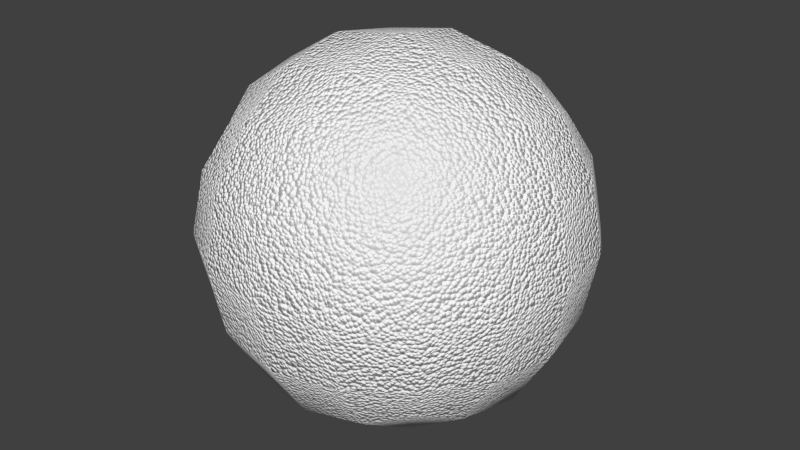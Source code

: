 # Source: 67-polystyrene.blend  (saved by Blender 2.72.0; exported with 4.5.12 LTS)
import bpy
from mathutils import Matrix  # noqa: F401  (used for matrix-valued properties, if any)

bpy.ops.wm.read_factory_settings(use_empty=True)
scene = bpy.context.scene
scene.name = 'Scene'

# ---- collections
col_collection_1 = bpy.data.collections.new('Collection 1'); scene.collection.children.link(col_collection_1)

# ---- materials (node trees are filled in below, after node groups)
mat_bmd_polystyrene = bpy.data.materials.new('BMD_Polystyrene')
mat_bmd_polystyrene.alpha_threshold = 0.0
mat_bmd_polystyrene.diffuse_color = (1.0, 1.0, 0.8261, 1.0)
mat_bmd_polystyrene.roughness = 0.5
mat_bmd_polystyrene.line_color = (0.0, 0.0, 0.0, 1.0)

# ---- node groups
ng_bmd_polystyreneshader = bpy.data.node_groups.new('BMD_PolystyreneShader', 'ShaderNodeTree')
_s = ng_bmd_polystyreneshader.interface.new_socket(name='Shader', in_out='OUTPUT', socket_type='NodeSocketShader')
_s = ng_bmd_polystyreneshader.interface.new_socket(name='Color', in_out='INPUT', socket_type='NodeSocketColor')
_s.default_value = (1.0, 1.0, 1.0, 1.0)
_s = ng_bmd_polystyreneshader.interface.new_socket(name='Strength', in_out='INPUT', socket_type='NodeSocketFloat')
_s.subtype = 'FACTOR'
_s.default_value = 0.5
_s.min_value = 0.0
_s.max_value = 1.0
_s = ng_bmd_polystyreneshader.interface.new_socket(name='Scale', in_out='INPUT', socket_type='NodeSocketFloat')
_s.default_value = 5.0
_s.min_value = -1000.0
_s.max_value = 1000.0
_s = ng_bmd_polystyreneshader.interface.new_socket(name='Normal', in_out='INPUT', socket_type='NodeSocketVector')
_s.min_value = -1.0
_s.max_value = 1.0
_s.hide_value = True
_N = ng_bmd_polystyreneshader.nodes; _L = ng_bmd_polystyreneshader.links
n0 = _N.new('NodeFrame'); n0.name = 'PolystyreneBump'; n0.location = (-620, -33)
n0.label = 'Bump'
n0.width = 718
n1 = _N.new('NodeFrame'); n1.name = 'PolystyreneShader'; n1.location = (148, 145)
n1.label = 'Shader'
n1.width = 428
n2 = _N.new('NodeGroupInput'); n2.name = 'Group Input'; n2.location = (-613, 126)
n3 = _N.new('ShaderNodeMath'); n3.name = 'Math'; n3.location = (224, 9)
n3.operation = 'MULTIPLY'
n3.inputs[1].default_value = 20.0
n4 = _N.new('ShaderNodeTexVoronoi'); n4.name = 'Voronoi Texture'; n4.location = (401, 17)
n5 = _N.new('ShaderNodeBump'); n5.name = 'Bump'; n5.location = (572, 23)
n5.invert = True
n5.inputs[1].default_value = 0.1
n5.inputs[2].default_value = 1.0
n6 = _N.new('ShaderNodeTexCoord'); n6.name = 'Texture Coordinate'; n6.location = (54, 33)
n7 = _N.new('ShaderNodeFresnel'); n7.name = 'Fresnel'; n7.location = (60, 33)
n7.inputs[0].default_value = 1.55
n8 = _N.new('ShaderNodeBsdfDiffuse'); n8.name = 'Diffuse BSDF'; n8.location = (58, -72)
n9 = _N.new('ShaderNodeBsdfAnisotropic'); n9.name = 'Glossy BSDF'; n9.location = (54, -202)
n9.distribution = 'GGX'
n9.inputs[0].default_value = (1.0, 1.0, 1.0, 1.0)
n9.inputs[1].default_value = 0.7746
n10 = _N.new('ShaderNodeMixShader'); n10.name = 'Mix Shader'; n10.location = (282, -95)
n11 = _N.new('NodeGroupOutput'); n11.name = 'Group Output'; n11.location = (613, -15)
n12 = _N.new('ShaderNodeMath'); n12.name = 'Math.001'; n12.location = (0, 0)
n12.operation = 'MULTIPLY'
n3.parent = n0
n4.parent = n0
n5.parent = n0
n6.parent = n0
n7.parent = n1
n8.parent = n1
n9.parent = n1
n10.parent = n1
_L.new(n10.outputs[0], n11.inputs[0])
_L.new(n9.outputs[0], n10.inputs[2])
_L.new(n8.outputs[0], n10.inputs[1])
_L.new(n7.outputs[0], n10.inputs[0])
_L.new(n5.outputs[0], n9.inputs[4])
_L.new(n5.outputs[0], n8.inputs[2])
_L.new(n5.outputs[0], n7.inputs[1])
_L.new(n2.outputs[0], n8.inputs[0])
_L.new(n2.outputs[1], n5.inputs[0])
_L.new(n2.outputs[3], n5.inputs[4])
_L.new(n6.outputs[0], n4.inputs[0])
_L.new(n2.outputs[2], n3.inputs[0])
_L.new(n3.outputs[0], n4.inputs[2])
_L.new(n12.outputs[0], n5.inputs[3])
_L.new(n4.outputs[0], n12.inputs[0])
_L.new(n4.outputs[0], n12.inputs[1])
n11.is_active_output = True

# ---- material node trees
mat_bmd_polystyrene.use_nodes = True; mat_bmd_polystyrene.node_tree.nodes.clear()
_N = mat_bmd_polystyrene.node_tree.nodes; _L = mat_bmd_polystyrene.node_tree.links
n0 = _N.new('ShaderNodeOutputMaterial'); n0.name = 'Material Output'; n0.location = (100, 0)
n1 = _N.new('ShaderNodeGroup'); n1.name = 'Group'; n1.location = (-100, 0)
n1.node_tree = ng_bmd_polystyreneshader
n1.inputs[0].default_value = (1.0, 1.0, 1.0, 1.0)
n1.inputs[1].default_value = 0.5
n1.inputs[2].default_value = 5.0
n1.inputs[3].default_value = (0.0, 0.0, 0.0)
_L.new(n1.outputs[0], n0.inputs[0])
n0.is_active_output = True

# ---- world
world_world = bpy.data.worlds.new('World'); scene.world = world_world
world_world.color = (0.05088, 0.05088, 0.05088)
world_world.use_sun_shadow = False
world_world.sun_shadow_jitter_overblur = 0.0
world_world.cycles.sampling_method = 'MANUAL'
world_world.cycles.sample_map_resolution = 256

# ---- meshes
me_test = bpy.data.meshes.new('Test')
me_test.from_pydata([(4.54e-08, 1.118e-07, -0.8785), (0.3507, 3.725e-08, -0.8194), (-2.235e-08, -0.3507, -0.8194), (-0.3507, 1.639e-07, -0.8194), (1.043e-07, 0.3507, -0.8194), (0.3264, 0.3264, -0.7639), (0.3264, -0.3264, -0.7639), (-0.3264, -0.3264, -0.7639), (-0.3264, 0.3264, -0.7639), (-1.136e-07, -1.648e-07, 0.8785), (0.0, 0.3507, 0.8194), (-0.3507, -4.47e-08, 0.8194), (-2.235e-07, -0.3507, 0.8194), (0.3507, -2.682e-07, 0.8194), (0.3264, 0.3264, 0.7639), (-0.3264, 0.3264, 0.7639), (-0.3264, -0.3264, 0.7639), (0.3264, -0.3264, 0.7639), (0.8785, -2.608e-07, 0.0), (0.8194, 0.3507, 0.0), (0.8194, -3.129e-07, 0.3507), (0.8194, -0.3507, 0.0), (0.8194, -1.714e-07, -0.3507), (0.7639, 0.3264, -0.3264), (0.7639, 0.3264, 0.3264), (0.7639, -0.3264, 0.3264), (0.7639, -0.3264, -0.3264), (-2.608e-07, -0.8785, 0.0), (0.3507, -0.8194, 0.0), (-3.055e-07, -0.8194, 0.3507), (-0.3507, -0.8194, 0.0), (-1.937e-07, -0.8194, -0.3507), (0.3264, -0.7639, -0.3264), (0.3264, -0.7639, 0.3264), (-0.3264, -0.7639, 0.3264), (-0.3264, -0.7639, -0.3264), (-0.8785, 1.849e-07, 0.0), (-0.8194, -0.3507, 0.0), (-0.8194, 1.341e-07, 0.3507), (-0.8194, 0.3507, 0.0), (-0.8194, 1.937e-07, -0.3507), (-0.7639, -0.3264, -0.3264), (-0.7639, -0.3264, 0.3264), (-0.7639, 0.3264, 0.3264), (-0.7639, 0.3264, -0.3264), (1.963e-07, 0.8785, 0.0), (0.3507, 0.8194, 0.0), (1.788e-07, 0.8194, -0.3507), (-0.3507, 0.8194, 0.0), (1.714e-07, 0.8194, 0.3507), (0.3264, 0.7639, 0.3264), (0.3264, 0.7639, -0.3264), (-0.3264, 0.7639, -0.3264), (-0.3264, 0.7639, 0.3264), (0.599, 0.3021, -0.599), (0.6432, -6.333e-08, -0.6432), (0.599, -0.3021, -0.599), (0.3021, 0.599, -0.599), (1.462e-07, 0.6432, -0.6432), (-0.3021, 0.599, -0.599), (0.599, 0.599, -0.3021), (0.6432, 0.6432, 0.0), (0.599, 0.599, 0.3021), (0.3021, -0.599, -0.599), (-9.872e-08, -0.6432, -0.6432), (-0.3021, -0.599, -0.599), (0.599, -0.599, -0.3021), (0.6432, -0.6432, 0.0), (0.599, -0.599, 0.3021), (-0.599, -0.3021, -0.599), (-0.6432, 1.9e-07, -0.6432), (-0.599, 0.3021, -0.599), (-0.599, -0.599, -0.3021), (-0.6432, -0.6432, 0.0), (-0.599, -0.599, 0.3021), (-0.599, 0.599, -0.3021), (-0.6432, 0.6432, 0.0), (-0.599, 0.599, 0.3021), (0.599, 0.3021, 0.599), (0.6432, -3.316e-07, 0.6432), (0.599, -0.3021, 0.599), (0.3021, 0.599, 0.599), (1.146e-07, 0.6432, 0.6432), (-0.3021, 0.599, 0.599), (0.3021, -0.599, 0.599), (-2.962e-07, -0.6432, 0.6432), (-0.3021, -0.599, 0.599), (-0.599, -0.3021, 0.599), (-0.6432, 6.333e-08, 0.6432), (-0.599, 0.3021, 0.599), (0.5093, 0.5093, -0.5093), (0.5093, -0.5093, -0.5093), (-0.5093, -0.5093, -0.5093), (-0.5093, 0.5093, -0.5093), (0.5093, 0.5093, 0.5093), (0.5093, -0.5093, 0.5093), (-0.5093, -0.5093, 0.5093), (-0.5093, 0.5093, 0.5093)], [], [(0, 4, 5, 1), (1, 5, 54, 55), (4, 58, 57, 5), (5, 57, 90, 54), (0, 1, 6, 2), (2, 6, 63, 64), (1, 55, 56, 6), (6, 56, 91, 63), (0, 2, 7, 3), (3, 7, 69, 70), (2, 64, 65, 7), (7, 65, 92, 69), (0, 3, 8, 4), (4, 8, 59, 58), (3, 70, 71, 8), (8, 71, 93, 59), (9, 13, 14, 10), (10, 14, 81, 82), (13, 79, 78, 14), (14, 78, 94, 81), (9, 10, 15, 11), (11, 15, 89, 88), (10, 82, 83, 15), (15, 83, 97, 89), (9, 11, 16, 12), (12, 16, 86, 85), (11, 88, 87, 16), (16, 87, 96, 86), (9, 12, 17, 13), (13, 17, 80, 79), (12, 85, 84, 17), (17, 84, 95, 80), (18, 22, 23, 19), (19, 23, 60, 61), (22, 55, 54, 23), (23, 54, 90, 60), (18, 19, 24, 20), (20, 24, 78, 79), (19, 61, 62, 24), (24, 62, 94, 78), (18, 20, 25, 21), (21, 25, 68, 67), (20, 79, 80, 25), (25, 80, 95, 68), (18, 21, 26, 22), (22, 26, 56, 55), (21, 67, 66, 26), (26, 66, 91, 56), (27, 31, 32, 28), (28, 32, 66, 67), (31, 64, 63, 32), (32, 63, 91, 66), (27, 28, 33, 29), (29, 33, 84, 85), (28, 67, 68, 33), (33, 68, 95, 84), (27, 29, 34, 30), (30, 34, 74, 73), (29, 85, 86, 34), (34, 86, 96, 74), (27, 30, 35, 31), (31, 35, 65, 64), (30, 73, 72, 35), (35, 72, 92, 65), (36, 40, 41, 37), (37, 41, 72, 73), (40, 70, 69, 41), (41, 69, 92, 72), (36, 37, 42, 38), (38, 42, 87, 88), (37, 73, 74, 42), (42, 74, 96, 87), (36, 38, 43, 39), (39, 43, 77, 76), (38, 88, 89, 43), (43, 89, 97, 77), (36, 39, 44, 40), (40, 44, 71, 70), (39, 76, 75, 44), (44, 75, 93, 71), (45, 49, 50, 46), (46, 50, 62, 61), (49, 82, 81, 50), (50, 81, 94, 62), (45, 46, 51, 47), (47, 51, 57, 58), (46, 61, 60, 51), (51, 60, 90, 57), (45, 47, 52, 48), (48, 52, 75, 76), (47, 58, 59, 52), (52, 59, 93, 75), (45, 48, 53, 49), (49, 53, 83, 82), (48, 76, 77, 53), (53, 77, 97, 83)])
me_test.polygons.foreach_set('use_smooth', [True] * 96)
me_test.materials.append(mat_bmd_polystyrene)
me_test.use_remesh_preserve_volume = False
me_test.use_remesh_preserve_attributes = False
me_test.use_mirror_vertex_groups = False
me_test.update()

# ---- objects
ob_test = bpy.data.objects.new('Test', me_test)

# ---- transforms, parenting, visibility, modifiers, constraints
ob_test.location = (0.0, 0.0, 0.0)
ob_test.lock_rotations_4d = False
ob_test.empty_display_type = 'ARROWS'
ob_test.lineart.crease_threshold = 0.0

# ---- collection membership
col_collection_1.objects.link(ob_test)

# ---- scene / render settings (as saved in the file)
scene.frame_start = 1; scene.frame_end = 250; scene.frame_set(1)
scene.render.engine = 'CYCLES'
scene.render.resolution_percentage = 50
scene.render.dither_intensity = 0.0
scene.cycles.use_denoising = False
scene.cycles.samples = 10
scene.cycles.sampling_pattern = 'TABULATED_SOBOL'
scene.cycles.light_sampling_threshold = 0.0
scene.cycles.use_adaptive_sampling = False
scene.cycles.use_light_tree = False
scene.cycles.blur_glossy = 0.0
scene.cycles.volume_bounces = 1
scene.cycles.pixel_filter_type = 'GAUSSIAN'
scene.cycles.sample_clamp_indirect = 0.0
scene.view_settings.view_transform = 'Standard'
bpy.context.view_layer.update()

# ---- added for rendering (the .blend has no active camera and no usable light): camera, sun
cam_auto = bpy.data.cameras.new('AutoCamera')
cam_auto.lens = 50.0
cam_auto.sensor_width = 36.0
cam_auto.clip_end = 1000.0
ob_auto_camera = bpy.data.objects.new('AutoCamera', cam_auto)
scene.collection.objects.link(ob_auto_camera)
ob_auto_camera.location = (2.81557, -3.37868, 2.25245)
ob_auto_camera.rotation_euler = (1.09748, -7.21219e-08, 0.694738)
scene.camera = ob_auto_camera
light_auto_sun = bpy.data.lights.new('AutoSun', 'SUN')
light_auto_sun.energy = 3.0
light_auto_sun.angle = 0.0523599
ob_auto_sun = bpy.data.objects.new('AutoSun', light_auto_sun)
scene.collection.objects.link(ob_auto_sun)
ob_auto_sun.rotation_euler = (0.872665, 0.174533, 0.523599)
bpy.context.view_layer.update()
